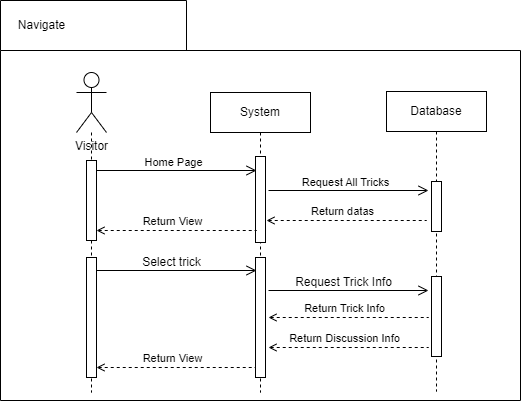

The diagram above was exported from draw.io. Its source (the exported page's mxGraphModel, read from the mxfile embedded in the PNG):
<mxGraphModel dx="1418" dy="838" grid="1" gridSize="10" guides="1" tooltips="1" connect="1" arrows="1" fold="1" page="1" pageScale="1" pageWidth="850" pageHeight="1100" math="0" shadow="0">
  <root>
    <mxCell id="0" />
    <mxCell id="1" parent="0" />
    <mxCell id="MPPOrXCoExMW1FLRBNFn-30" value="" style="shape=folder;fontStyle=1;spacingTop=10;tabWidth=186;tabHeight=50;tabPosition=left;html=1;whiteSpace=wrap;fillColor=none;" parent="1" vertex="1">
      <mxGeometry x="84" y="60" width="520" height="400" as="geometry" />
    </mxCell>
    <mxCell id="MPPOrXCoExMW1FLRBNFn-1" value="Visitor" style="shape=umlActor;verticalLabelPosition=bottom;verticalAlign=top;html=1;outlineConnect=0;" parent="1" vertex="1">
      <mxGeometry x="160" y="132" width="30" height="60" as="geometry" />
    </mxCell>
    <mxCell id="MPPOrXCoExMW1FLRBNFn-3" value="" style="endArrow=open;startArrow=none;endFill=0;startFill=0;endSize=8;html=1;verticalAlign=bottom;labelBackgroundColor=none;strokeWidth=1;rounded=0;" parent="1" edge="1">
      <mxGeometry width="160" relative="1" as="geometry">
        <mxPoint x="180" y="330" as="sourcePoint" />
        <mxPoint x="340" y="330" as="targetPoint" />
      </mxGeometry>
    </mxCell>
    <mxCell id="MPPOrXCoExMW1FLRBNFn-4" value="Select trick" style="text;html=1;align=center;verticalAlign=middle;resizable=0;points=[];autosize=1;strokeColor=none;fillColor=none;" parent="1" vertex="1">
      <mxGeometry x="215" y="307" width="80" height="30" as="geometry" />
    </mxCell>
    <mxCell id="MPPOrXCoExMW1FLRBNFn-5" value="" style="endArrow=none;startArrow=open;endFill=0;startFill=0;endSize=8;html=1;verticalAlign=bottom;dashed=1;labelBackgroundColor=none;rounded=0;" parent="1" edge="1">
      <mxGeometry width="160" relative="1" as="geometry">
        <mxPoint x="180" y="427" as="sourcePoint" />
        <mxPoint x="340" y="427" as="targetPoint" />
      </mxGeometry>
    </mxCell>
    <mxCell id="MPPOrXCoExMW1FLRBNFn-6" value="Return View" style="edgeLabel;html=1;align=center;verticalAlign=middle;resizable=0;points=[];" parent="MPPOrXCoExMW1FLRBNFn-5" vertex="1" connectable="0">
      <mxGeometry x="0.15" y="-1" relative="1" as="geometry">
        <mxPoint x="-17" y="-11" as="offset" />
      </mxGeometry>
    </mxCell>
    <mxCell id="MPPOrXCoExMW1FLRBNFn-7" value="" style="endArrow=open;startArrow=none;endFill=0;startFill=0;endSize=8;html=1;verticalAlign=bottom;labelBackgroundColor=none;strokeWidth=1;rounded=0;" parent="1" edge="1">
      <mxGeometry width="160" relative="1" as="geometry">
        <mxPoint x="352" y="350" as="sourcePoint" />
        <mxPoint x="512" y="350" as="targetPoint" />
      </mxGeometry>
    </mxCell>
    <mxCell id="MPPOrXCoExMW1FLRBNFn-8" value="Request Trick Info" style="text;html=1;align=center;verticalAlign=middle;resizable=0;points=[];autosize=1;strokeColor=none;fillColor=none;" parent="1" vertex="1">
      <mxGeometry x="367" y="327" width="120" height="30" as="geometry" />
    </mxCell>
    <mxCell id="MPPOrXCoExMW1FLRBNFn-9" value="" style="endArrow=none;startArrow=open;endFill=0;startFill=0;endSize=8;html=1;verticalAlign=bottom;dashed=1;labelBackgroundColor=none;rounded=0;" parent="1" edge="1">
      <mxGeometry width="160" relative="1" as="geometry">
        <mxPoint x="352" y="377" as="sourcePoint" />
        <mxPoint x="512" y="377" as="targetPoint" />
      </mxGeometry>
    </mxCell>
    <mxCell id="MPPOrXCoExMW1FLRBNFn-10" value="Return Trick Info" style="edgeLabel;html=1;align=center;verticalAlign=middle;resizable=0;points=[];" parent="MPPOrXCoExMW1FLRBNFn-9" vertex="1" connectable="0">
      <mxGeometry x="0.15" y="-1" relative="1" as="geometry">
        <mxPoint x="-17" y="-11" as="offset" />
      </mxGeometry>
    </mxCell>
    <mxCell id="MPPOrXCoExMW1FLRBNFn-11" value="" style="endArrow=none;startArrow=open;endFill=0;startFill=0;endSize=8;html=1;verticalAlign=bottom;dashed=1;labelBackgroundColor=none;rounded=0;" parent="1" edge="1">
      <mxGeometry width="160" relative="1" as="geometry">
        <mxPoint x="352" y="407" as="sourcePoint" />
        <mxPoint x="512" y="407" as="targetPoint" />
      </mxGeometry>
    </mxCell>
    <mxCell id="MPPOrXCoExMW1FLRBNFn-12" value="Return Discussion Info" style="edgeLabel;html=1;align=center;verticalAlign=middle;resizable=0;points=[];" parent="MPPOrXCoExMW1FLRBNFn-11" vertex="1" connectable="0">
      <mxGeometry x="0.15" y="-1" relative="1" as="geometry">
        <mxPoint x="-17" y="-11" as="offset" />
      </mxGeometry>
    </mxCell>
    <mxCell id="MPPOrXCoExMW1FLRBNFn-22" value="System" style="shape=umlLifeline;perimeter=lifelinePerimeter;whiteSpace=wrap;html=1;container=1;dropTarget=0;collapsible=0;recursiveResize=0;outlineConnect=0;portConstraint=eastwest;newEdgeStyle={&quot;curved&quot;:0,&quot;rounded&quot;:0};" parent="1" vertex="1">
      <mxGeometry x="294" y="152" width="100" height="300" as="geometry" />
    </mxCell>
    <mxCell id="MPPOrXCoExMW1FLRBNFn-28" value="" style="html=1;points=[[0,0,0,0,5],[0,1,0,0,-5],[1,0,0,0,5],[1,1,0,0,-5]];perimeter=orthogonalPerimeter;outlineConnect=0;targetShapes=umlLifeline;portConstraint=eastwest;newEdgeStyle={&quot;curved&quot;:0,&quot;rounded&quot;:0};" parent="MPPOrXCoExMW1FLRBNFn-22" vertex="1">
      <mxGeometry x="45" y="165" width="10" height="120" as="geometry" />
    </mxCell>
    <mxCell id="MPPOrXCoExMW1FLRBNFn-43" value="" style="html=1;points=[[0,0,0,0,5],[0,1,0,0,-5],[1,0,0,0,5],[1,1,0,0,-5]];perimeter=orthogonalPerimeter;outlineConnect=0;targetShapes=umlLifeline;portConstraint=eastwest;newEdgeStyle={&quot;curved&quot;:0,&quot;rounded&quot;:0};" parent="MPPOrXCoExMW1FLRBNFn-22" vertex="1">
      <mxGeometry x="45" y="64" width="10" height="86" as="geometry" />
    </mxCell>
    <mxCell id="MPPOrXCoExMW1FLRBNFn-23" value="Database" style="shape=umlLifeline;perimeter=lifelinePerimeter;whiteSpace=wrap;html=1;container=1;dropTarget=0;collapsible=0;recursiveResize=0;outlineConnect=0;portConstraint=eastwest;newEdgeStyle={&quot;curved&quot;:0,&quot;rounded&quot;:0};" parent="1" vertex="1">
      <mxGeometry x="470" y="151" width="100" height="300" as="geometry" />
    </mxCell>
    <mxCell id="MPPOrXCoExMW1FLRBNFn-29" value="" style="html=1;points=[[0,0,0,0,5],[0,1,0,0,-5],[1,0,0,0,5],[1,1,0,0,-5]];perimeter=orthogonalPerimeter;outlineConnect=0;targetShapes=umlLifeline;portConstraint=eastwest;newEdgeStyle={&quot;curved&quot;:0,&quot;rounded&quot;:0};" parent="MPPOrXCoExMW1FLRBNFn-23" vertex="1">
      <mxGeometry x="45" y="185" width="10" height="80" as="geometry" />
    </mxCell>
    <mxCell id="MPPOrXCoExMW1FLRBNFn-44" value="" style="html=1;points=[[0,0,0,0,5],[0,1,0,0,-5],[1,0,0,0,5],[1,1,0,0,-5]];perimeter=orthogonalPerimeter;outlineConnect=0;targetShapes=umlLifeline;portConstraint=eastwest;newEdgeStyle={&quot;curved&quot;:0,&quot;rounded&quot;:0};" parent="MPPOrXCoExMW1FLRBNFn-23" vertex="1">
      <mxGeometry x="45" y="90" width="10" height="50" as="geometry" />
    </mxCell>
    <mxCell id="MPPOrXCoExMW1FLRBNFn-25" value="" style="html=1;verticalAlign=bottom;labelBackgroundColor=none;endArrow=none;endFill=0;dashed=1;rounded=0;" parent="1" source="MPPOrXCoExMW1FLRBNFn-1" edge="1">
      <mxGeometry width="160" relative="1" as="geometry">
        <mxPoint x="175" y="220" as="sourcePoint" />
        <mxPoint x="175" y="452" as="targetPoint" />
      </mxGeometry>
    </mxCell>
    <mxCell id="MPPOrXCoExMW1FLRBNFn-27" value="" style="html=1;verticalAlign=bottom;labelBackgroundColor=none;endArrow=none;endFill=0;dashed=1;rounded=0;" parent="1" target="MPPOrXCoExMW1FLRBNFn-26" edge="1">
      <mxGeometry width="160" relative="1" as="geometry">
        <mxPoint x="174.5" y="317" as="sourcePoint" />
        <mxPoint x="175" y="547" as="targetPoint" />
      </mxGeometry>
    </mxCell>
    <mxCell id="MPPOrXCoExMW1FLRBNFn-26" value="" style="html=1;points=[[0,0,0,0,5],[0,1,0,0,-5],[1,0,0,0,5],[1,1,0,0,-5]];perimeter=orthogonalPerimeter;outlineConnect=0;targetShapes=umlLifeline;portConstraint=eastwest;newEdgeStyle={&quot;curved&quot;:0,&quot;rounded&quot;:0};" parent="1" vertex="1">
      <mxGeometry x="170" y="317" width="10" height="120" as="geometry" />
    </mxCell>
    <mxCell id="MPPOrXCoExMW1FLRBNFn-31" value="Navigate" style="text;html=1;align=center;verticalAlign=middle;resizable=0;points=[];autosize=1;strokeColor=none;fillColor=none;" parent="1" vertex="1">
      <mxGeometry x="90" y="70" width="70" height="30" as="geometry" />
    </mxCell>
    <mxCell id="MPPOrXCoExMW1FLRBNFn-33" value="" style="html=1;verticalAlign=bottom;labelBackgroundColor=none;endArrow=none;endFill=0;dashed=1;rounded=0;" parent="1" target="MPPOrXCoExMW1FLRBNFn-32" edge="1">
      <mxGeometry width="160" relative="1" as="geometry">
        <mxPoint x="175" y="220" as="sourcePoint" />
        <mxPoint x="175" y="452" as="targetPoint" />
      </mxGeometry>
    </mxCell>
    <mxCell id="MPPOrXCoExMW1FLRBNFn-32" value="" style="html=1;points=[[0,0,0,0,5],[0,1,0,0,-5],[1,0,0,0,5],[1,1,0,0,-5]];perimeter=orthogonalPerimeter;outlineConnect=0;targetShapes=umlLifeline;portConstraint=eastwest;newEdgeStyle={&quot;curved&quot;:0,&quot;rounded&quot;:0};" parent="1" vertex="1">
      <mxGeometry x="170" y="220" width="10" height="80" as="geometry" />
    </mxCell>
    <mxCell id="MPPOrXCoExMW1FLRBNFn-34" value="" style="endArrow=open;startArrow=none;endFill=0;startFill=0;endSize=8;html=1;verticalAlign=bottom;labelBackgroundColor=none;strokeWidth=1;rounded=0;" parent="1" edge="1">
      <mxGeometry width="160" relative="1" as="geometry">
        <mxPoint x="180" y="230" as="sourcePoint" />
        <mxPoint x="340" y="230" as="targetPoint" />
      </mxGeometry>
    </mxCell>
    <mxCell id="MPPOrXCoExMW1FLRBNFn-35" value="Home Page" style="edgeLabel;html=1;align=center;verticalAlign=middle;resizable=0;points=[];" parent="MPPOrXCoExMW1FLRBNFn-34" vertex="1" connectable="0">
      <mxGeometry x="-0.05" y="-1" relative="1" as="geometry">
        <mxPoint y="-10" as="offset" />
      </mxGeometry>
    </mxCell>
    <mxCell id="MPPOrXCoExMW1FLRBNFn-36" value="" style="endArrow=open;startArrow=none;endFill=0;startFill=0;endSize=8;html=1;verticalAlign=bottom;labelBackgroundColor=none;strokeWidth=1;rounded=0;" parent="1" edge="1">
      <mxGeometry width="160" relative="1" as="geometry">
        <mxPoint x="352" y="250" as="sourcePoint" />
        <mxPoint x="512" y="250" as="targetPoint" />
      </mxGeometry>
    </mxCell>
    <mxCell id="MPPOrXCoExMW1FLRBNFn-37" value="Request All Tricks" style="edgeLabel;html=1;align=center;verticalAlign=middle;resizable=0;points=[];" parent="MPPOrXCoExMW1FLRBNFn-36" vertex="1" connectable="0">
      <mxGeometry x="0.2875" y="-2" relative="1" as="geometry">
        <mxPoint x="-27" y="-11" as="offset" />
      </mxGeometry>
    </mxCell>
    <mxCell id="MPPOrXCoExMW1FLRBNFn-38" value="" style="endArrow=none;startArrow=open;endFill=0;startFill=0;endSize=8;html=1;verticalAlign=bottom;dashed=1;labelBackgroundColor=none;rounded=0;" parent="1" edge="1">
      <mxGeometry width="160" relative="1" as="geometry">
        <mxPoint x="350" y="280" as="sourcePoint" />
        <mxPoint x="510" y="280" as="targetPoint" />
      </mxGeometry>
    </mxCell>
    <mxCell id="MPPOrXCoExMW1FLRBNFn-39" value="Return datas" style="edgeLabel;html=1;align=center;verticalAlign=middle;resizable=0;points=[];" parent="MPPOrXCoExMW1FLRBNFn-38" vertex="1" connectable="0">
      <mxGeometry x="0.15" y="-1" relative="1" as="geometry">
        <mxPoint x="-17" y="-11" as="offset" />
      </mxGeometry>
    </mxCell>
    <mxCell id="MPPOrXCoExMW1FLRBNFn-41" value="" style="endArrow=none;startArrow=open;endFill=0;startFill=0;endSize=8;html=1;verticalAlign=bottom;dashed=1;labelBackgroundColor=none;rounded=0;" parent="1" edge="1">
      <mxGeometry width="160" relative="1" as="geometry">
        <mxPoint x="180" y="290" as="sourcePoint" />
        <mxPoint x="340" y="290" as="targetPoint" />
      </mxGeometry>
    </mxCell>
    <mxCell id="MPPOrXCoExMW1FLRBNFn-42" value="Return View" style="edgeLabel;html=1;align=center;verticalAlign=middle;resizable=0;points=[];" parent="MPPOrXCoExMW1FLRBNFn-41" vertex="1" connectable="0">
      <mxGeometry x="0.15" y="-1" relative="1" as="geometry">
        <mxPoint x="-17" y="-11" as="offset" />
      </mxGeometry>
    </mxCell>
  </root>
</mxGraphModel>